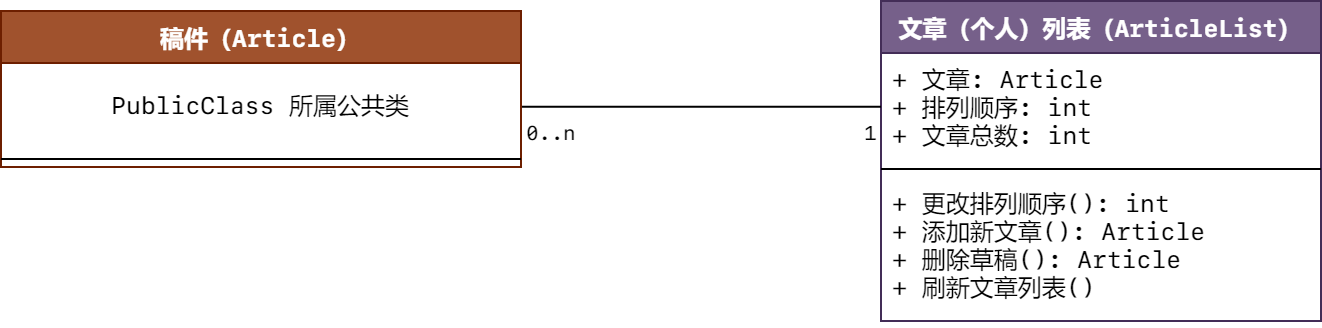

The diagram above was exported from draw.io. Its source (the exported page's mxGraphModel, read from the mxfile embedded in the PNG):
<mxGraphModel dx="613" dy="453" grid="1" gridSize="10" guides="1" tooltips="1" connect="1" arrows="1" fold="1" page="1" pageScale="1" pageWidth="827" pageHeight="1169" math="0" shadow="0">
  <root>
    <mxCell id="0" />
    <mxCell id="1" parent="0" />
    <mxCell id="Ti4ZMPMJqMCMMFEq8_RY-5" value="文章（个人）列表（ArticleList）" style="swimlane;fontStyle=1;align=center;verticalAlign=top;childLayout=stackLayout;horizontal=1;startSize=26;horizontalStack=0;resizeParent=1;resizeParentMax=0;resizeLast=0;collapsible=1;marginBottom=0;fillColor=#76608a;strokeColor=#432D57;fontColor=#ffffff;fontFamily=SF Mono;" parent="1" vertex="1">
      <mxGeometry x="560" y="281" width="220" height="160" as="geometry">
        <mxRectangle x="170" y="300" width="130" height="26" as="alternateBounds" />
      </mxGeometry>
    </mxCell>
    <mxCell id="Ti4ZMPMJqMCMMFEq8_RY-6" value="+ 文章: Article&#10;+ 排列顺序: int&#10;+ 文章总数: int" style="text;strokeColor=none;fillColor=none;align=left;verticalAlign=top;spacingLeft=4;spacingRight=4;overflow=hidden;rotatable=0;points=[[0,0.5],[1,0.5]];portConstraint=eastwest;spacing=2;imageAspect=1;noLabel=0;fontFamily=SF Mono;" parent="Ti4ZMPMJqMCMMFEq8_RY-5" vertex="1">
      <mxGeometry y="26" width="220" height="54" as="geometry" />
    </mxCell>
    <mxCell id="Ti4ZMPMJqMCMMFEq8_RY-7" value="" style="line;strokeWidth=1;fillColor=none;align=left;verticalAlign=middle;spacingTop=-1;spacingLeft=3;spacingRight=3;rotatable=0;labelPosition=right;points=[];portConstraint=eastwest;fontFamily=SF Mono;" parent="Ti4ZMPMJqMCMMFEq8_RY-5" vertex="1">
      <mxGeometry y="80" width="220" height="8" as="geometry" />
    </mxCell>
    <mxCell id="Ti4ZMPMJqMCMMFEq8_RY-8" value="+ 更改排列顺序(): int&#10;+ 添加新文章(): Article&#10;+ 删除草稿(): Article&#10;+ 刷新文章列表()" style="text;strokeColor=none;fillColor=none;align=left;verticalAlign=top;spacingLeft=4;spacingRight=4;overflow=hidden;rotatable=0;points=[[0,0.5],[1,0.5]];portConstraint=eastwest;fontFamily=SF Mono;" parent="Ti4ZMPMJqMCMMFEq8_RY-5" vertex="1">
      <mxGeometry y="88" width="220" height="72" as="geometry" />
    </mxCell>
    <mxCell id="u_Amnj8Bzy8ea6P_zlU7-4" value="" style="endArrow=none;html=1;endSize=12;startArrow=none;startSize=14;startFill=0;edgeStyle=orthogonalEdgeStyle;fontFamily=SF Mono;endFill=0;" parent="1" target="Ti4ZMPMJqMCMMFEq8_RY-6" edge="1" source="5u8RP-dkwLNem6HIZW6G-2">
      <mxGeometry relative="1" as="geometry">
        <mxPoint x="380" y="328" as="sourcePoint" />
        <mxPoint x="470" y="340" as="targetPoint" />
      </mxGeometry>
    </mxCell>
    <mxCell id="u_Amnj8Bzy8ea6P_zlU7-5" value="0..n" style="resizable=0;html=1;align=left;verticalAlign=top;labelBackgroundColor=#ffffff;fontSize=10;fontFamily=SF Mono;" parent="u_Amnj8Bzy8ea6P_zlU7-4" connectable="0" vertex="1">
      <mxGeometry x="-1" relative="1" as="geometry" />
    </mxCell>
    <mxCell id="u_Amnj8Bzy8ea6P_zlU7-6" value="1" style="resizable=0;html=1;align=right;verticalAlign=top;labelBackgroundColor=#ffffff;fontSize=10;fontFamily=SF Mono;" parent="u_Amnj8Bzy8ea6P_zlU7-4" connectable="0" vertex="1">
      <mxGeometry x="1" relative="1" as="geometry" />
    </mxCell>
    <mxCell id="5u8RP-dkwLNem6HIZW6G-1" value="稿件（Article）&#10;" style="swimlane;fontStyle=1;align=center;verticalAlign=top;childLayout=stackLayout;horizontal=1;startSize=26;horizontalStack=0;resizeParent=1;resizeParentMax=0;resizeLast=0;collapsible=1;marginBottom=0;fillColor=#a0522d;strokeColor=#6D1F00;fontColor=#ffffff;fontFamily=SF Mono;" vertex="1" parent="1">
      <mxGeometry x="120" y="286" width="260" height="78" as="geometry">
        <mxRectangle x="170" y="300" width="130" height="26" as="alternateBounds" />
      </mxGeometry>
    </mxCell>
    <mxCell id="5u8RP-dkwLNem6HIZW6G-2" value="PublicClass 所属公共类" style="text;strokeColor=none;fillColor=none;align=center;verticalAlign=middle;spacingLeft=4;spacingRight=4;overflow=hidden;rotatable=0;points=[[0,0.5],[1,0.5]];portConstraint=eastwest;spacing=2;imageAspect=1;noLabel=0;fontFamily=SF Mono;" vertex="1" parent="5u8RP-dkwLNem6HIZW6G-1">
      <mxGeometry y="26" width="260" height="44" as="geometry" />
    </mxCell>
    <mxCell id="5u8RP-dkwLNem6HIZW6G-3" value="" style="line;strokeWidth=1;fillColor=none;align=left;verticalAlign=middle;spacingTop=-1;spacingLeft=3;spacingRight=3;rotatable=0;labelPosition=right;points=[];portConstraint=eastwest;fontFamily=SF Mono;" vertex="1" parent="5u8RP-dkwLNem6HIZW6G-1">
      <mxGeometry y="70" width="260" height="8" as="geometry" />
    </mxCell>
  </root>
</mxGraphModel>